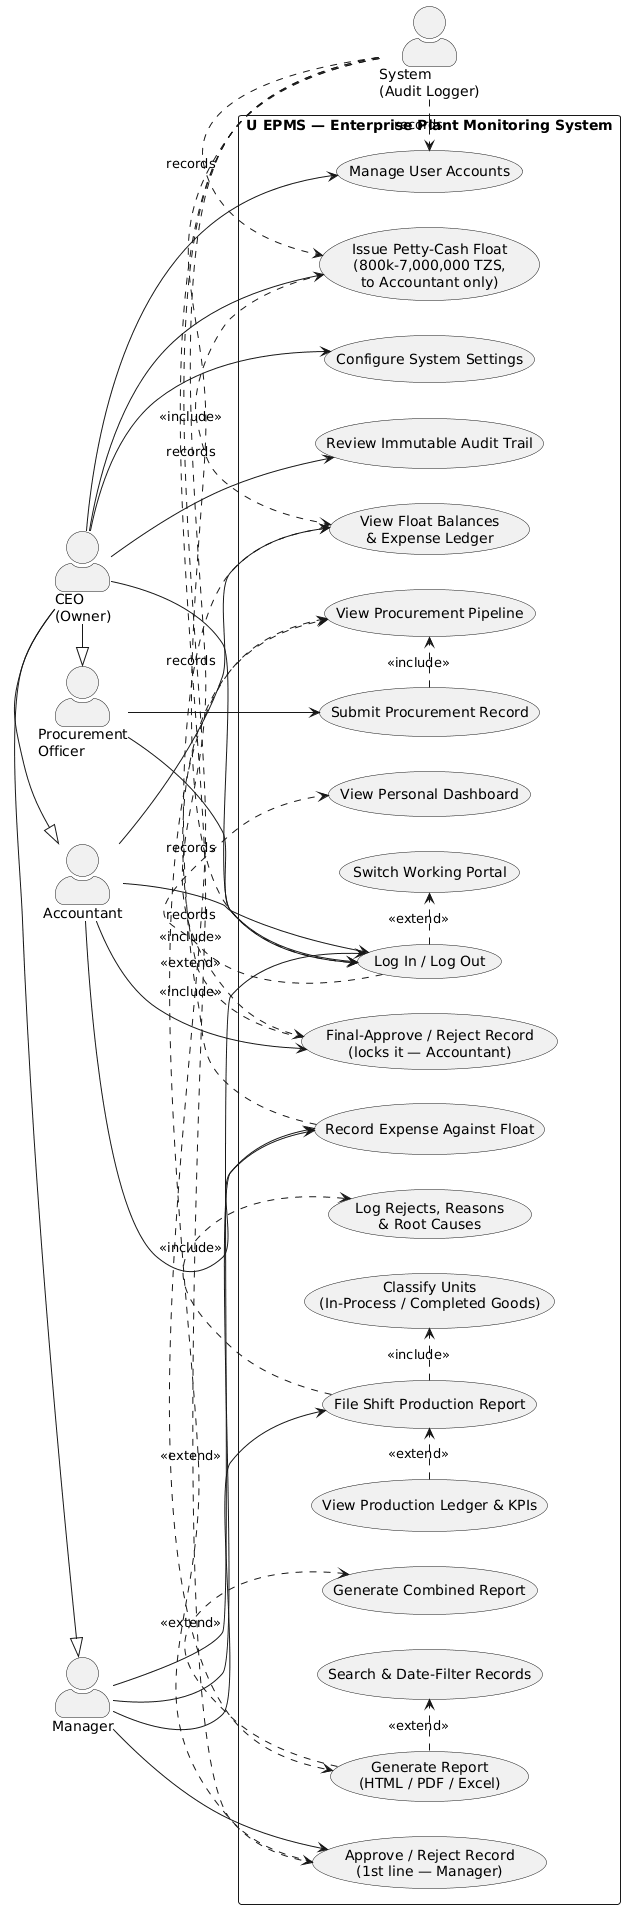

The diagram above was rendered by PlantUML. Its source (embedded in the PNG):
@startuml
left to right direction
skinparam packageStyle rectangle
skinparam actorStyle awesome

actor "CEO\n(Owner)" as CEO
actor "Manager" as MGR
actor "Accountant" as ACC
actor "Procurement\nOfficer" as PO
actor "System\n(Audit Logger)" as SYS

rectangle "U EPMS — Enterprise Plant Monitoring System" {
  ' — shared —
  usecase "Log In / Log Out" as UC1
  usecase "View Personal Dashboard" as UC2
  usecase "Switch Working Portal" as UC3

  ' — administration —
  usecase "Manage User Accounts" as UC10
  usecase "Configure System Settings" as UC12
  usecase "Review Immutable Audit Trail" as UC13
  usecase "Issue Petty-Cash Float\n(800k-7,000,000 TZS,\nto Accountant only)" as UC14

  ' — production —
  usecase "File Shift Production Report" as UC20
  usecase "Classify Units\n(In-Process / Completed Goods)" as UC21
  usecase "Log Rejects, Reasons\n& Root Causes" as UC22
  usecase "View Production Ledger & KPIs" as UC23

  ' — procurement —
  usecase "Submit Procurement Record" as UC30
  usecase "Approve / Reject Record\n(1st line — Manager)" as UC31
  usecase "Final-Approve / Reject Record\n(locks it — Accountant)" as UC32
  usecase "View Procurement Pipeline" as UC33

  ' — petty cash / reports —
  usecase "Record Expense Against Float" as UC40
  usecase "View Float Balances\n& Expense Ledger" as UC41
  usecase "Generate Report\n(HTML / PDF / Excel)" as UC60
  usecase "Generate Combined Report" as UC61
  usecase "Search & Date-Filter Records" as UC50
}

' associations
CEO --> UC1
MGR --> UC1
ACC --> UC1
PO  --> UC1

CEO --> UC10
CEO --> UC12
CEO --> UC13
CEO --> UC14

MGR --> UC20
MGR --> UC31
MGR --> UC40

ACC --> UC32
ACC --> UC40
ACC --> UC41

PO  --> UC30

UC1 .> UC2 : <<include>>
UC1 .> UC3 : <<extend>>

UC20 .> UC21 : <<include>>
UC20 .> UC22 : <<include>>
UC23 .> UC20 : <<extend>>
UC30 .> UC33 : <<include>>
UC31 .> UC33 : <<extend>>
UC32 .> UC33 : <<extend>>
UC14 .> UC41 : <<include>>
UC40 .> UC41 : <<include>>
UC60 .> UC50 : <<extend>>
UC60 .> UC61 : <<extend>>

SYS .> UC1 : records
SYS .> UC10 : records
SYS .> UC31 : records
SYS .> UC32 : records
SYS .> UC14 : records
SYS .> UC60 : records

' CEO inherits every role's abilities (override authority)
CEO -|> MGR
CEO -|> ACC
CEO -|> PO
@enduml